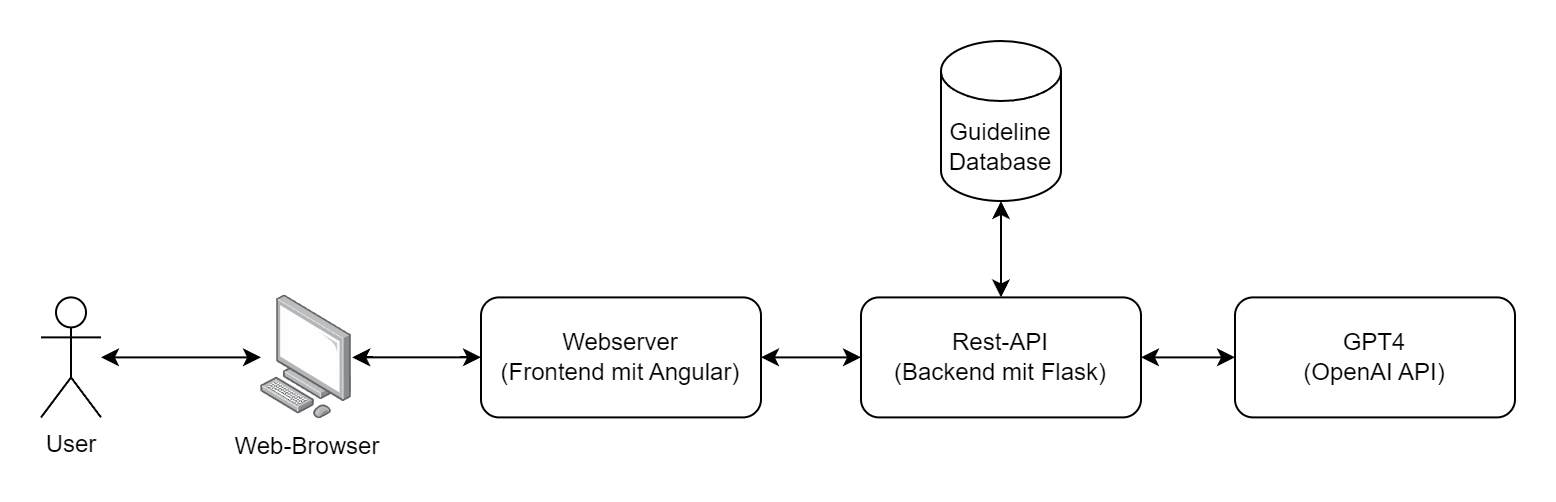

The diagram above was exported from draw.io. Its source (the exported page's mxGraphModel, read from the mxfile embedded in the PNG):
<mxGraphModel dx="1180" dy="682" grid="1" gridSize="10" guides="1" tooltips="1" connect="1" arrows="1" fold="1" page="1" pageScale="1" pageWidth="827" pageHeight="1169" math="0" shadow="0">
  <root>
    <mxCell id="0" />
    <mxCell id="1" parent="0" />
    <mxCell id="2" style="rounded=0;orthogonalLoop=1;jettySize=auto;html=1;startArrow=classic;startFill=1;" edge="1" source="3" target="7" parent="1">
      <mxGeometry relative="1" as="geometry" />
    </mxCell>
    <mxCell id="3" value="User" style="shape=umlActor;verticalLabelPosition=bottom;verticalAlign=top;html=1;outlineConnect=0;" vertex="1" parent="1">
      <mxGeometry x="230" y="278.2" width="30" height="60" as="geometry" />
    </mxCell>
    <mxCell id="4" style="edgeStyle=orthogonalEdgeStyle;rounded=0;orthogonalLoop=1;jettySize=auto;html=1;startArrow=classic;startFill=1;" edge="1" source="5" target="10" parent="1">
      <mxGeometry relative="1" as="geometry" />
    </mxCell>
    <mxCell id="5" value="Webserver&lt;br&gt;(Frontend mit Angular)" style="rounded=1;whiteSpace=wrap;html=1;" vertex="1" parent="1">
      <mxGeometry x="450" y="278.2" width="140" height="60" as="geometry" />
    </mxCell>
    <mxCell id="6" style="edgeStyle=orthogonalEdgeStyle;rounded=0;orthogonalLoop=1;jettySize=auto;html=1;startArrow=classic;startFill=1;" edge="1" source="7" target="5" parent="1">
      <mxGeometry relative="1" as="geometry" />
    </mxCell>
    <mxCell id="7" value="Web-Browser" style="image;points=[];aspect=fixed;html=1;align=center;shadow=0;dashed=0;image=img/lib/allied_telesis/computer_and_terminals/Personal_Computer.svg;" vertex="1" parent="1">
      <mxGeometry x="340" y="277.3" width="45.6" height="61.800000000000004" as="geometry" />
    </mxCell>
    <mxCell id="8" style="edgeStyle=orthogonalEdgeStyle;rounded=0;orthogonalLoop=1;jettySize=auto;html=1;startArrow=classic;startFill=1;" edge="1" source="10" target="11" parent="1">
      <mxGeometry relative="1" as="geometry" />
    </mxCell>
    <mxCell id="9" style="edgeStyle=orthogonalEdgeStyle;rounded=0;orthogonalLoop=1;jettySize=auto;html=1;startArrow=classic;startFill=1;" edge="1" source="10" target="12" parent="1">
      <mxGeometry relative="1" as="geometry" />
    </mxCell>
    <mxCell id="10" value="Rest-API&lt;br&gt;(Backend mit Flask)" style="rounded=1;whiteSpace=wrap;html=1;" vertex="1" parent="1">
      <mxGeometry x="640" y="278.2" width="140" height="60" as="geometry" />
    </mxCell>
    <mxCell id="11" value="GPT4&lt;br&gt;(OpenAI API)" style="rounded=1;whiteSpace=wrap;html=1;" vertex="1" parent="1">
      <mxGeometry x="827" y="278.2" width="140" height="60" as="geometry" />
    </mxCell>
    <mxCell id="12" value="Guideline&lt;br&gt;Database" style="shape=cylinder3;whiteSpace=wrap;html=1;boundedLbl=1;backgroundOutline=1;size=15;" vertex="1" parent="1">
      <mxGeometry x="680" y="150" width="60" height="80" as="geometry" />
    </mxCell>
  </root>
</mxGraphModel>